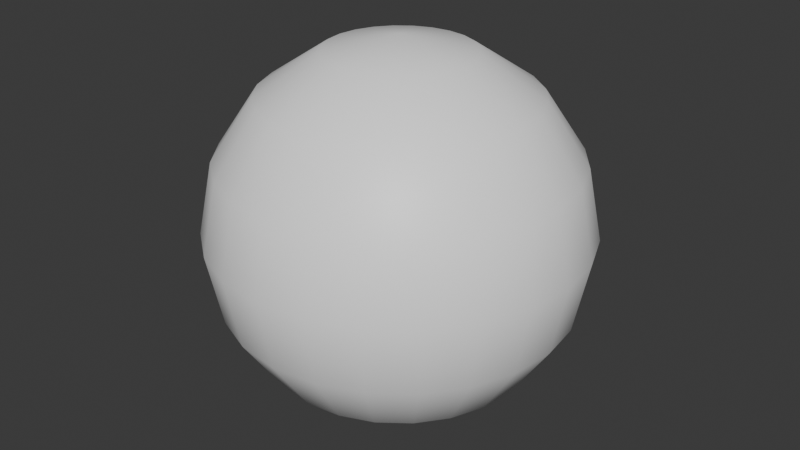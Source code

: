 # Source: bomb_seal.blend  (saved by Blender 4.5.90; exported with 4.5.12 LTS)
import bpy
from mathutils import Matrix  # noqa: F401  (used for matrix-valued properties, if any)

bpy.ops.wm.read_factory_settings(use_empty=True)
scene = bpy.context.scene
scene.name = 'Scene'

# ---- collections
col_collection = bpy.data.collections.new('Collection'); scene.collection.children.link(col_collection)

# ---- materials (node trees are filled in below, after node groups)
mat_body = bpy.data.materials.new('Body')
mat_glow = bpy.data.materials.new('Glow')

# ---- material node trees
mat_body.use_nodes = True; mat_body.node_tree.nodes.clear()
_N = mat_body.node_tree.nodes; _L = mat_body.node_tree.links
n0 = _N.new('ShaderNodeBsdfPrincipled'); n0.name = 'Principled BSDF'; n0.location = (-200, 100)
n0.inputs[0].default_value = (1.0, 1.0, 1.0, 1.0)
n1 = _N.new('ShaderNodeOutputMaterial'); n1.name = 'Material Output'; n1.location = (200, 100)
_L.new(n0.outputs[0], n1.inputs[0])
n1.is_active_output = True
mat_glow.use_nodes = True; mat_glow.node_tree.nodes.clear()
_N = mat_glow.node_tree.nodes; _L = mat_glow.node_tree.links
n0 = _N.new('ShaderNodeBsdfPrincipled'); n0.name = 'Principled BSDF'; n0.location = (-200, 100)
n0.inputs[0].default_value = (1.0, 1.0, 1.0, 1.0)
n1 = _N.new('ShaderNodeOutputMaterial'); n1.name = 'Material Output'; n1.location = (200, 100)
_L.new(n0.outputs[0], n1.inputs[0])
n1.is_active_output = True

# ---- world
world_world = bpy.data.worlds.new('World'); scene.world = world_world
world_world.use_nodes = True; world_world.node_tree.nodes.clear()
_N = world_world.node_tree.nodes; _L = world_world.node_tree.links
n0 = _N.new('ShaderNodeOutputWorld'); n0.name = 'World Output'; n0.location = (200, 100)
n1 = _N.new('ShaderNodeBackground'); n1.name = 'Background'; n1.location = (-200, 100)
n1.inputs[0].default_value = (0.05088, 0.05088, 0.05088, 1.0)
_L.new(n1.outputs[0], n0.inputs[0])
n0.is_active_output = True
world_world.color = (0.05088, 0.05088, 0.05088)
world_world.sun_shadow_jitter_overblur = 0.0

# ---- meshes
me_dangercore = bpy.data.meshes.new('DangerCore')
me_dangercore.from_pydata([(0.0, 0.0, 0.5), (0.1913, 0.0, 0.4619), (0.1848, -0.04952, 0.4619), (0.1657, -0.09567, 0.4619), (0.1353, -0.1353, 0.4619), (0.09567, -0.1657, 0.4619), (0.04952, -0.1848, 0.4619), (1.172e-17, -0.1913, 0.4619), (-0.04952, -0.1848, 0.4619), (-0.09567, -0.1657, 0.4619), (-0.1353, -0.1353, 0.4619), (-0.1657, -0.09567, 0.4619), (-0.1848, -0.04952, 0.4619), (-0.1913, -2.343e-17, 0.4619), (-0.1848, 0.04952, 0.4619), (-0.1657, 0.09567, 0.4619), (-0.1353, 0.1353, 0.4619), (-0.09567, 0.1657, 0.4619), (-0.04952, 0.1848, 0.4619), (-3.515e-17, 0.1913, 0.4619), (0.04952, 0.1848, 0.4619), (0.09567, 0.1657, 0.4619), (0.1353, 0.1353, 0.4619), (0.1657, 0.09567, 0.4619), (0.1848, 0.04952, 0.4619), (0.3536, 0.0, 0.3536), (0.3415, -0.09151, 0.3536), (0.3062, -0.1768, 0.3536), (0.25, -0.25, 0.3536), (0.1768, -0.3062, 0.3536), (0.09151, -0.3415, 0.3536), (2.165e-17, -0.3536, 0.3536), (-0.09151, -0.3415, 0.3536), (-0.1768, -0.3062, 0.3536), (-0.25, -0.25, 0.3536), (-0.3062, -0.1768, 0.3536), (-0.3415, -0.09151, 0.3536), (-0.3536, -4.33e-17, 0.3536), (-0.3415, 0.09151, 0.3536), (-0.3062, 0.1768, 0.3536), (-0.25, 0.25, 0.3536), (-0.1768, 0.3062, 0.3536), (-0.09151, 0.3415, 0.3536), (-6.495e-17, 0.3536, 0.3536), (0.09151, 0.3415, 0.3536), (0.1768, 0.3062, 0.3536), (0.25, 0.25, 0.3536), (0.3062, 0.1768, 0.3536), (0.3415, 0.09151, 0.3536), (0.4619, 0.0, 0.1913), (0.4462, -0.1196, 0.1913), (0.4001, -0.231, 0.1913), (0.3266, -0.3266, 0.1913), (0.231, -0.4001, 0.1913), (0.1196, -0.4462, 0.1913), (2.829e-17, -0.4619, 0.1913), (-0.1196, -0.4462, 0.1913), (-0.231, -0.4001, 0.1913), (-0.3266, -0.3266, 0.1913), (-0.4001, -0.231, 0.1913), (-0.4462, -0.1196, 0.1913), (-0.4619, -5.657e-17, 0.1913), (-0.4462, 0.1196, 0.1913), (-0.4001, 0.231, 0.1913), (-0.3266, 0.3266, 0.1913), (-0.231, 0.4001, 0.1913), (-0.1196, 0.4462, 0.1913), (-8.486e-17, 0.4619, 0.1913), (0.1196, 0.4462, 0.1913), (0.231, 0.4001, 0.1913), (0.3266, 0.3266, 0.1913), (0.4001, 0.231, 0.1913), (0.4462, 0.1196, 0.1913), (0.5, 0.0, 3.062e-17), (0.483, -0.1294, 3.062e-17), (0.433, -0.25, 3.062e-17), (0.3536, -0.3536, 3.062e-17), (0.25, -0.433, 3.062e-17), (0.1294, -0.483, 3.062e-17), (3.062e-17, -0.5, 3.062e-17), (-0.1294, -0.483, 3.062e-17), (-0.25, -0.433, 3.062e-17), (-0.3536, -0.3536, 3.062e-17), (-0.433, -0.25, 3.062e-17), (-0.483, -0.1294, 3.062e-17), (-0.5, -6.123e-17, 3.062e-17), (-0.483, 0.1294, 3.062e-17), (-0.433, 0.25, 3.062e-17), (-0.3536, 0.3536, 3.062e-17), (-0.25, 0.433, 3.062e-17), (-0.1294, 0.483, 3.062e-17), (-9.185e-17, 0.5, 3.062e-17), (0.1294, 0.483, 3.062e-17), (0.25, 0.433, 3.062e-17), (0.3536, 0.3536, 3.062e-17), (0.433, 0.25, 3.062e-17), (0.483, 0.1294, 3.062e-17), (0.4619, 0.0, -0.1913), (0.4462, -0.1196, -0.1913), (0.4001, -0.231, -0.1913), (0.3266, -0.3266, -0.1913), (0.231, -0.4001, -0.1913), (0.1196, -0.4462, -0.1913), (2.829e-17, -0.4619, -0.1913), (-0.1196, -0.4462, -0.1913), (-0.231, -0.4001, -0.1913), (-0.3266, -0.3266, -0.1913), (-0.4001, -0.231, -0.1913), (-0.4462, -0.1196, -0.1913), (-0.4619, -5.657e-17, -0.1913), (-0.4462, 0.1196, -0.1913), (-0.4001, 0.231, -0.1913), (-0.3266, 0.3266, -0.1913), (-0.231, 0.4001, -0.1913), (-0.1196, 0.4462, -0.1913), (-8.486e-17, 0.4619, -0.1913), (0.1196, 0.4462, -0.1913), (0.231, 0.4001, -0.1913), (0.3266, 0.3266, -0.1913), (0.4001, 0.231, -0.1913), (0.4462, 0.1196, -0.1913), (0.3536, 0.0, -0.3536), (0.3415, -0.09151, -0.3536), (0.3062, -0.1768, -0.3536), (0.25, -0.25, -0.3536), (0.1768, -0.3062, -0.3536), (0.09151, -0.3415, -0.3536), (2.165e-17, -0.3536, -0.3536), (-0.09151, -0.3415, -0.3536), (-0.1768, -0.3062, -0.3536), (-0.25, -0.25, -0.3536), (-0.3062, -0.1768, -0.3536), (-0.3415, -0.09151, -0.3536), (-0.3536, -4.33e-17, -0.3536), (-0.3415, 0.09151, -0.3536), (-0.3062, 0.1768, -0.3536), (-0.25, 0.25, -0.3536), (-0.1768, 0.3062, -0.3536), (-0.09151, 0.3415, -0.3536), (-6.495e-17, 0.3536, -0.3536), (0.09151, 0.3415, -0.3536), (0.1768, 0.3062, -0.3536), (0.25, 0.25, -0.3536), (0.3062, 0.1768, -0.3536), (0.3415, 0.09151, -0.3536), (0.1913, 0.0, -0.4619), (0.1848, -0.04952, -0.4619), (0.1657, -0.09567, -0.4619), (0.1353, -0.1353, -0.4619), (0.09567, -0.1657, -0.4619), (0.04952, -0.1848, -0.4619), (1.172e-17, -0.1913, -0.4619), (-0.04952, -0.1848, -0.4619), (-0.09567, -0.1657, -0.4619), (-0.1353, -0.1353, -0.4619), (-0.1657, -0.09567, -0.4619), (-0.1848, -0.04952, -0.4619), (-0.1913, -2.343e-17, -0.4619), (-0.1848, 0.04952, -0.4619), (-0.1657, 0.09567, -0.4619), (-0.1353, 0.1353, -0.4619), (-0.09567, 0.1657, -0.4619), (-0.04952, 0.1848, -0.4619), (-3.515e-17, 0.1913, -0.4619), (0.04952, 0.1848, -0.4619), (0.09567, 0.1657, -0.4619), (0.1353, 0.1353, -0.4619), (0.1657, 0.09567, -0.4619), (0.1848, 0.04952, -0.4619), (0.0, 0.0, -0.5)], [], [(0, 2, 1), (0, 3, 2), (0, 4, 3), (0, 5, 4), (0, 6, 5), (0, 7, 6), (0, 8, 7), (0, 9, 8), (0, 10, 9), (0, 11, 10), (0, 12, 11), (0, 13, 12), (0, 14, 13), (0, 15, 14), (0, 16, 15), (0, 17, 16), (0, 18, 17), (0, 19, 18), (0, 20, 19), (0, 21, 20), (0, 22, 21), (0, 23, 22), (0, 24, 23), (0, 1, 24), (1, 2, 26, 25), (2, 3, 27, 26), (3, 4, 28, 27), (4, 5, 29, 28), (5, 6, 30, 29), (6, 7, 31, 30), (7, 8, 32, 31), (8, 9, 33, 32), (9, 10, 34, 33), (10, 11, 35, 34), (11, 12, 36, 35), (12, 13, 37, 36), (13, 14, 38, 37), (14, 15, 39, 38), (15, 16, 40, 39), (16, 17, 41, 40), (17, 18, 42, 41), (18, 19, 43, 42), (19, 20, 44, 43), (20, 21, 45, 44), (21, 22, 46, 45), (22, 23, 47, 46), (23, 24, 48, 47), (24, 1, 25, 48), (25, 26, 50, 49), (26, 27, 51, 50), (27, 28, 52, 51), (28, 29, 53, 52), (29, 30, 54, 53), (30, 31, 55, 54), (31, 32, 56, 55), (32, 33, 57, 56), (33, 34, 58, 57), (34, 35, 59, 58), (35, 36, 60, 59), (36, 37, 61, 60), (37, 38, 62, 61), (38, 39, 63, 62), (39, 40, 64, 63), (40, 41, 65, 64), (41, 42, 66, 65), (42, 43, 67, 66), (43, 44, 68, 67), (44, 45, 69, 68), (45, 46, 70, 69), (46, 47, 71, 70), (47, 48, 72, 71), (48, 25, 49, 72), (49, 50, 74, 73), (50, 51, 75, 74), (51, 52, 76, 75), (52, 53, 77, 76), (53, 54, 78, 77), (54, 55, 79, 78), (55, 56, 80, 79), (56, 57, 81, 80), (57, 58, 82, 81), (58, 59, 83, 82), (59, 60, 84, 83), (60, 61, 85, 84), (61, 62, 86, 85), (62, 63, 87, 86), (63, 64, 88, 87), (64, 65, 89, 88), (65, 66, 90, 89), (66, 67, 91, 90), (67, 68, 92, 91), (68, 69, 93, 92), (69, 70, 94, 93), (70, 71, 95, 94), (71, 72, 96, 95), (72, 49, 73, 96), (73, 74, 98, 97), (74, 75, 99, 98), (75, 76, 100, 99), (76, 77, 101, 100), (77, 78, 102, 101), (78, 79, 103, 102), (79, 80, 104, 103), (80, 81, 105, 104), (81, 82, 106, 105), (82, 83, 107, 106), (83, 84, 108, 107), (84, 85, 109, 108), (85, 86, 110, 109), (86, 87, 111, 110), (87, 88, 112, 111), (88, 89, 113, 112), (89, 90, 114, 113), (90, 91, 115, 114), (91, 92, 116, 115), (92, 93, 117, 116), (93, 94, 118, 117), (94, 95, 119, 118), (95, 96, 120, 119), (96, 73, 97, 120), (97, 98, 122, 121), (98, 99, 123, 122), (99, 100, 124, 123), (100, 101, 125, 124), (101, 102, 126, 125), (102, 103, 127, 126), (103, 104, 128, 127), (104, 105, 129, 128), (105, 106, 130, 129), (106, 107, 131, 130), (107, 108, 132, 131), (108, 109, 133, 132), (109, 110, 134, 133), (110, 111, 135, 134), (111, 112, 136, 135), (112, 113, 137, 136), (113, 114, 138, 137), (114, 115, 139, 138), (115, 116, 140, 139), (116, 117, 141, 140), (117, 118, 142, 141), (118, 119, 143, 142), (119, 120, 144, 143), (120, 97, 121, 144), (121, 122, 146, 145), (122, 123, 147, 146), (123, 124, 148, 147), (124, 125, 149, 148), (125, 126, 150, 149), (126, 127, 151, 150), (127, 128, 152, 151), (128, 129, 153, 152), (129, 130, 154, 153), (130, 131, 155, 154), (131, 132, 156, 155), (132, 133, 157, 156), (133, 134, 158, 157), (134, 135, 159, 158), (135, 136, 160, 159), (136, 137, 161, 160), (137, 138, 162, 161), (138, 139, 163, 162), (139, 140, 164, 163), (140, 141, 165, 164), (141, 142, 166, 165), (142, 143, 167, 166), (143, 144, 168, 167), (144, 121, 145, 168), (145, 146, 169), (146, 147, 169), (147, 148, 169), (148, 149, 169), (149, 150, 169), (150, 151, 169), (151, 152, 169), (152, 153, 169), (153, 154, 169), (154, 155, 169), (155, 156, 169), (156, 157, 169), (157, 158, 169), (158, 159, 169), (159, 160, 169), (160, 161, 169), (161, 162, 169), (162, 163, 169), (163, 164, 169), (164, 165, 169), (165, 166, 169), (166, 167, 169), (167, 168, 169), (168, 145, 169)])
me_dangercore.polygons.foreach_set('use_smooth', [True] * 192)
me_dangercore.materials.append(mat_body)
me_dangercore.update()
me_softradiance = bpy.data.meshes.new('SoftRadiance')
me_softradiance.from_pydata([(0.0, 0.0, 0.85), (0.3253, 0.0, 0.7853), (0.3142, -0.08419, 0.7853), (0.2817, -0.1626, 0.7853), (0.23, -0.23, 0.7853), (0.1626, -0.2817, 0.7853), (0.08419, -0.3142, 0.7853), (1.992e-17, -0.3253, 0.7853), (-0.08419, -0.3142, 0.7853), (-0.1626, -0.2817, 0.7853), (-0.23, -0.23, 0.7853), (-0.2817, -0.1626, 0.7853), (-0.3142, -0.08419, 0.7853), (-0.3253, -3.984e-17, 0.7853), (-0.3142, 0.08419, 0.7853), (-0.2817, 0.1626, 0.7853), (-0.23, 0.23, 0.7853), (-0.1626, 0.2817, 0.7853), (-0.08419, 0.3142, 0.7853), (-5.975e-17, 0.3253, 0.7853), (0.08419, 0.3142, 0.7853), (0.1626, 0.2817, 0.7853), (0.23, 0.23, 0.7853), (0.2817, 0.1626, 0.7853), (0.3142, 0.08419, 0.7853), (0.601, 0.0, 0.601), (0.5806, -0.1556, 0.601), (0.5205, -0.3005, 0.601), (0.425, -0.425, 0.601), (0.3005, -0.5205, 0.601), (0.1556, -0.5806, 0.601), (3.68e-17, -0.601, 0.601), (-0.1556, -0.5806, 0.601), (-0.3005, -0.5205, 0.601), (-0.425, -0.425, 0.601), (-0.5205, -0.3005, 0.601), (-0.5806, -0.1556, 0.601), (-0.601, -7.361e-17, 0.601), (-0.5806, 0.1556, 0.601), (-0.5205, 0.3005, 0.601), (-0.425, 0.425, 0.601), (-0.3005, 0.5205, 0.601), (-0.1556, 0.5806, 0.601), (-1.104e-16, 0.601, 0.601), (0.1556, 0.5806, 0.601), (0.3005, 0.5205, 0.601), (0.425, 0.425, 0.601), (0.5205, 0.3005, 0.601), (0.5806, 0.1556, 0.601), (0.7853, 0.0, 0.3253), (0.7585, -0.2032, 0.3253), (0.6801, -0.3926, 0.3253), (0.5553, -0.5553, 0.3253), (0.3926, -0.6801, 0.3253), (0.2032, -0.7585, 0.3253), (4.809e-17, -0.7853, 0.3253), (-0.2032, -0.7585, 0.3253), (-0.3926, -0.6801, 0.3253), (-0.5553, -0.5553, 0.3253), (-0.6801, -0.3926, 0.3253), (-0.7585, -0.2032, 0.3253), (-0.7853, -9.617e-17, 0.3253), (-0.7585, 0.2032, 0.3253), (-0.6801, 0.3926, 0.3253), (-0.5553, 0.5553, 0.3253), (-0.3926, 0.6801, 0.3253), (-0.2032, 0.7585, 0.3253), (-1.443e-16, 0.7853, 0.3253), (0.2032, 0.7585, 0.3253), (0.3926, 0.6801, 0.3253), (0.5553, 0.5553, 0.3253), (0.6801, 0.3926, 0.3253), (0.7585, 0.2032, 0.3253), (0.85, 0.0, 5.205e-17), (0.821, -0.22, 5.205e-17), (0.7361, -0.425, 5.205e-17), (0.601, -0.601, 5.205e-17), (0.425, -0.7361, 5.205e-17), (0.22, -0.821, 5.205e-17), (5.205e-17, -0.85, 5.205e-17), (-0.22, -0.821, 5.205e-17), (-0.425, -0.7361, 5.205e-17), (-0.601, -0.601, 5.205e-17), (-0.7361, -0.425, 5.205e-17), (-0.821, -0.22, 5.205e-17), (-0.85, -1.041e-16, 5.205e-17), (-0.821, 0.22, 5.205e-17), (-0.7361, 0.425, 5.205e-17), (-0.601, 0.601, 5.205e-17), (-0.425, 0.7361, 5.205e-17), (-0.22, 0.821, 5.205e-17), (-1.561e-16, 0.85, 5.205e-17), (0.22, 0.821, 5.205e-17), (0.425, 0.7361, 5.205e-17), (0.601, 0.601, 5.205e-17), (0.7361, 0.425, 5.205e-17), (0.821, 0.22, 5.205e-17), (0.7853, 0.0, -0.3253), (0.7585, -0.2032, -0.3253), (0.6801, -0.3926, -0.3253), (0.5553, -0.5553, -0.3253), (0.3926, -0.6801, -0.3253), (0.2032, -0.7585, -0.3253), (4.809e-17, -0.7853, -0.3253), (-0.2032, -0.7585, -0.3253), (-0.3926, -0.6801, -0.3253), (-0.5553, -0.5553, -0.3253), (-0.6801, -0.3926, -0.3253), (-0.7585, -0.2032, -0.3253), (-0.7853, -9.617e-17, -0.3253), (-0.7585, 0.2032, -0.3253), (-0.6801, 0.3926, -0.3253), (-0.5553, 0.5553, -0.3253), (-0.3926, 0.6801, -0.3253), (-0.2032, 0.7585, -0.3253), (-1.443e-16, 0.7853, -0.3253), (0.2032, 0.7585, -0.3253), (0.3926, 0.6801, -0.3253), (0.5553, 0.5553, -0.3253), (0.6801, 0.3926, -0.3253), (0.7585, 0.2032, -0.3253), (0.601, 0.0, -0.601), (0.5806, -0.1556, -0.601), (0.5205, -0.3005, -0.601), (0.425, -0.425, -0.601), (0.3005, -0.5205, -0.601), (0.1556, -0.5806, -0.601), (3.68e-17, -0.601, -0.601), (-0.1556, -0.5806, -0.601), (-0.3005, -0.5205, -0.601), (-0.425, -0.425, -0.601), (-0.5205, -0.3005, -0.601), (-0.5806, -0.1556, -0.601), (-0.601, -7.361e-17, -0.601), (-0.5806, 0.1556, -0.601), (-0.5205, 0.3005, -0.601), (-0.425, 0.425, -0.601), (-0.3005, 0.5205, -0.601), (-0.1556, 0.5806, -0.601), (-1.104e-16, 0.601, -0.601), (0.1556, 0.5806, -0.601), (0.3005, 0.5205, -0.601), (0.425, 0.425, -0.601), (0.5205, 0.3005, -0.601), (0.5806, 0.1556, -0.601), (0.3253, 0.0, -0.7853), (0.3142, -0.08419, -0.7853), (0.2817, -0.1626, -0.7853), (0.23, -0.23, -0.7853), (0.1626, -0.2817, -0.7853), (0.08419, -0.3142, -0.7853), (1.992e-17, -0.3253, -0.7853), (-0.08419, -0.3142, -0.7853), (-0.1626, -0.2817, -0.7853), (-0.23, -0.23, -0.7853), (-0.2817, -0.1626, -0.7853), (-0.3142, -0.08419, -0.7853), (-0.3253, -3.984e-17, -0.7853), (-0.3142, 0.08419, -0.7853), (-0.2817, 0.1626, -0.7853), (-0.23, 0.23, -0.7853), (-0.1626, 0.2817, -0.7853), (-0.08419, 0.3142, -0.7853), (-5.975e-17, 0.3253, -0.7853), (0.08419, 0.3142, -0.7853), (0.1626, 0.2817, -0.7853), (0.23, 0.23, -0.7853), (0.2817, 0.1626, -0.7853), (0.3142, 0.08419, -0.7853), (0.0, 0.0, -0.85)], [], [(0, 2, 1), (0, 3, 2), (0, 4, 3), (0, 5, 4), (0, 6, 5), (0, 7, 6), (0, 8, 7), (0, 9, 8), (0, 10, 9), (0, 11, 10), (0, 12, 11), (0, 13, 12), (0, 14, 13), (0, 15, 14), (0, 16, 15), (0, 17, 16), (0, 18, 17), (0, 19, 18), (0, 20, 19), (0, 21, 20), (0, 22, 21), (0, 23, 22), (0, 24, 23), (0, 1, 24), (1, 2, 26, 25), (2, 3, 27, 26), (3, 4, 28, 27), (4, 5, 29, 28), (5, 6, 30, 29), (6, 7, 31, 30), (7, 8, 32, 31), (8, 9, 33, 32), (9, 10, 34, 33), (10, 11, 35, 34), (11, 12, 36, 35), (12, 13, 37, 36), (13, 14, 38, 37), (14, 15, 39, 38), (15, 16, 40, 39), (16, 17, 41, 40), (17, 18, 42, 41), (18, 19, 43, 42), (19, 20, 44, 43), (20, 21, 45, 44), (21, 22, 46, 45), (22, 23, 47, 46), (23, 24, 48, 47), (24, 1, 25, 48), (25, 26, 50, 49), (26, 27, 51, 50), (27, 28, 52, 51), (28, 29, 53, 52), (29, 30, 54, 53), (30, 31, 55, 54), (31, 32, 56, 55), (32, 33, 57, 56), (33, 34, 58, 57), (34, 35, 59, 58), (35, 36, 60, 59), (36, 37, 61, 60), (37, 38, 62, 61), (38, 39, 63, 62), (39, 40, 64, 63), (40, 41, 65, 64), (41, 42, 66, 65), (42, 43, 67, 66), (43, 44, 68, 67), (44, 45, 69, 68), (45, 46, 70, 69), (46, 47, 71, 70), (47, 48, 72, 71), (48, 25, 49, 72), (49, 50, 74, 73), (50, 51, 75, 74), (51, 52, 76, 75), (52, 53, 77, 76), (53, 54, 78, 77), (54, 55, 79, 78), (55, 56, 80, 79), (56, 57, 81, 80), (57, 58, 82, 81), (58, 59, 83, 82), (59, 60, 84, 83), (60, 61, 85, 84), (61, 62, 86, 85), (62, 63, 87, 86), (63, 64, 88, 87), (64, 65, 89, 88), (65, 66, 90, 89), (66, 67, 91, 90), (67, 68, 92, 91), (68, 69, 93, 92), (69, 70, 94, 93), (70, 71, 95, 94), (71, 72, 96, 95), (72, 49, 73, 96), (73, 74, 98, 97), (74, 75, 99, 98), (75, 76, 100, 99), (76, 77, 101, 100), (77, 78, 102, 101), (78, 79, 103, 102), (79, 80, 104, 103), (80, 81, 105, 104), (81, 82, 106, 105), (82, 83, 107, 106), (83, 84, 108, 107), (84, 85, 109, 108), (85, 86, 110, 109), (86, 87, 111, 110), (87, 88, 112, 111), (88, 89, 113, 112), (89, 90, 114, 113), (90, 91, 115, 114), (91, 92, 116, 115), (92, 93, 117, 116), (93, 94, 118, 117), (94, 95, 119, 118), (95, 96, 120, 119), (96, 73, 97, 120), (97, 98, 122, 121), (98, 99, 123, 122), (99, 100, 124, 123), (100, 101, 125, 124), (101, 102, 126, 125), (102, 103, 127, 126), (103, 104, 128, 127), (104, 105, 129, 128), (105, 106, 130, 129), (106, 107, 131, 130), (107, 108, 132, 131), (108, 109, 133, 132), (109, 110, 134, 133), (110, 111, 135, 134), (111, 112, 136, 135), (112, 113, 137, 136), (113, 114, 138, 137), (114, 115, 139, 138), (115, 116, 140, 139), (116, 117, 141, 140), (117, 118, 142, 141), (118, 119, 143, 142), (119, 120, 144, 143), (120, 97, 121, 144), (121, 122, 146, 145), (122, 123, 147, 146), (123, 124, 148, 147), (124, 125, 149, 148), (125, 126, 150, 149), (126, 127, 151, 150), (127, 128, 152, 151), (128, 129, 153, 152), (129, 130, 154, 153), (130, 131, 155, 154), (131, 132, 156, 155), (132, 133, 157, 156), (133, 134, 158, 157), (134, 135, 159, 158), (135, 136, 160, 159), (136, 137, 161, 160), (137, 138, 162, 161), (138, 139, 163, 162), (139, 140, 164, 163), (140, 141, 165, 164), (141, 142, 166, 165), (142, 143, 167, 166), (143, 144, 168, 167), (144, 121, 145, 168), (145, 146, 169), (146, 147, 169), (147, 148, 169), (148, 149, 169), (149, 150, 169), (150, 151, 169), (151, 152, 169), (152, 153, 169), (153, 154, 169), (154, 155, 169), (155, 156, 169), (156, 157, 169), (157, 158, 169), (158, 159, 169), (159, 160, 169), (160, 161, 169), (161, 162, 169), (162, 163, 169), (163, 164, 169), (164, 165, 169), (165, 166, 169), (166, 167, 169), (167, 168, 169), (168, 145, 169)])
me_softradiance.polygons.foreach_set('use_smooth', [True] * 192)
me_softradiance.materials.append(mat_glow)
me_softradiance.update()

# ---- objects
ob_dangercore = bpy.data.objects.new('DangerCore', me_dangercore)
ob_softradiance = bpy.data.objects.new('SoftRadiance', me_softradiance)

# ---- transforms, parenting, visibility, modifiers, constraints
ob_dangercore.location = (0.0, 0.0, 0.0)
ob_softradiance.location = (0.0, 0.0, 0.0)

# ---- collection membership
col_collection.objects.link(ob_dangercore)
col_collection.objects.link(ob_softradiance)

# ---- scene / render settings (as saved in the file)
scene.frame_start = 1; scene.frame_end = 250; scene.frame_set(1)
scene.render.engine = 'BLENDER_EEVEE_NEXT'
bpy.context.view_layer.update()

# ---- added for rendering (the .blend has no active camera and no usable light): camera, sun
cam_auto = bpy.data.cameras.new('AutoCamera')
cam_auto.lens = 50.0
cam_auto.sensor_width = 36.0
cam_auto.clip_end = 1000.0
ob_auto_camera = bpy.data.objects.new('AutoCamera', cam_auto)
scene.collection.objects.link(ob_auto_camera)
ob_auto_camera.location = (2.72431, -3.26917, 2.17945)
ob_auto_camera.rotation_euler = (1.09748, -7.21219e-08, 0.694738)
scene.camera = ob_auto_camera
light_auto_sun = bpy.data.lights.new('AutoSun', 'SUN')
light_auto_sun.energy = 3.0
light_auto_sun.angle = 0.0523599
ob_auto_sun = bpy.data.objects.new('AutoSun', light_auto_sun)
scene.collection.objects.link(ob_auto_sun)
ob_auto_sun.rotation_euler = (0.872665, 0.174533, 0.523599)
bpy.context.view_layer.update()
